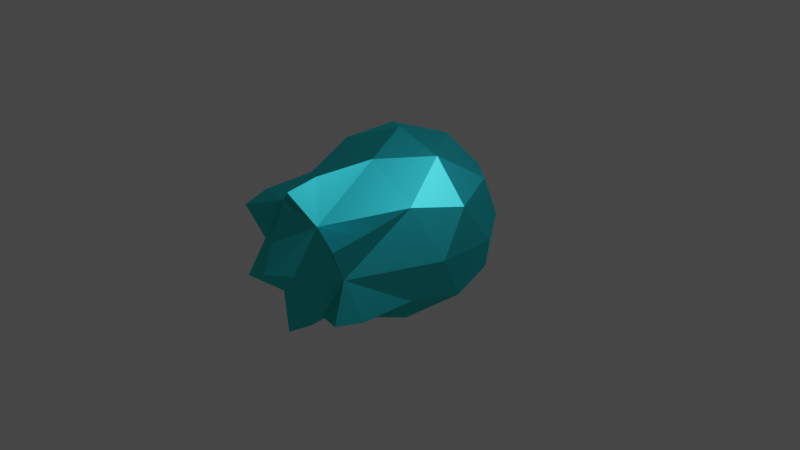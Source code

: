 # Source: Dark_energy_blast.blend  (saved by Blender 2.92.15; exported with 4.5.12 LTS)
import bpy
from mathutils import Matrix  # noqa: F401  (used for matrix-valued properties, if any)

bpy.ops.wm.read_factory_settings(use_empty=True)
scene = bpy.context.scene
scene.name = 'Scene'

# ---- collections
col_collection = bpy.data.collections.new('Collection'); scene.collection.children.link(col_collection)

# ---- materials (node trees are filled in below, after node groups)
mat_material_001 = bpy.data.materials.new('Material.001')
mat_material_001.use_transparent_shadow = False

# ---- material node trees
mat_material_001.use_nodes = True; mat_material_001.node_tree.nodes.clear()
_N = mat_material_001.node_tree.nodes; _L = mat_material_001.node_tree.links
n0 = _N.new('ShaderNodeOutputMaterial'); n0.name = 'Material Output'; n0.location = (398, 263)
n1 = _N.new('ShaderNodeEmission'); n1.name = 'Emission'; n1.location = (-197, 295)
n1.inputs[0].default_value = (0.05139, 1.0, 0.443, 1.0)
n1.inputs[1].default_value = 0.05
n2 = _N.new('ShaderNodeBsdfGlass'); n2.name = 'Glass BSDF'; n2.location = (-407, 149)
n2.distribution = 'BECKMANN'
n2.inputs[0].default_value = (0.01277, 1.0, 0.6874, 1.0)
n2.inputs[1].default_value = 0.3462
n2.inputs[2].default_value = 20.0
n3 = _N.new('ShaderNodeMixShader'); n3.name = 'Mix Shader'; n3.location = (146, 244)
n3.inputs[0].default_value = 0.7583
n4 = _N.new('ShaderNodeMixShader'); n4.name = 'Mix Shader.001'; n4.location = (-159, 164)
n4.inputs[0].default_value = 1.0
n5 = _N.new('ShaderNodeBsdfAnisotropic'); n5.name = 'Glossy BSDF'; n5.location = (-406, -86)
n5.distribution = 'GGX'
n5.inputs[0].default_value = (0.0363, 0.6307, 0.8, 1.0)
n5.inputs[1].default_value = 0.4846
_L.new(n1.outputs[0], n3.inputs[1])
_L.new(n3.outputs[0], n0.inputs[0])
_L.new(n2.outputs[0], n4.inputs[1])
_L.new(n4.outputs[0], n3.inputs[2])
_L.new(n5.outputs[0], n4.inputs[2])
n0.is_active_output = True

# ---- world
world_world = bpy.data.worlds.new('World'); scene.world = world_world
world_world.use_nodes = True; world_world.node_tree.nodes.clear()
_N = world_world.node_tree.nodes; _L = world_world.node_tree.links
n0 = _N.new('ShaderNodeOutputWorld'); n0.name = 'World Output'; n0.location = (300, 300)
n1 = _N.new('ShaderNodeBackground'); n1.name = 'Background'; n1.location = (10, 300)
n1.inputs[0].default_value = (0.05088, 0.05088, 0.05088, 1.0)
_L.new(n1.outputs[0], n0.inputs[0])
n0.is_active_output = True
world_world.color = (0.05088, 0.05088, 0.05088)
world_world.use_sun_shadow = False
world_world.sun_shadow_jitter_overblur = 0.0

# ---- cameras
cam_camera = bpy.data.cameras.new('Camera')
cam_camera.clip_end = 100.0
cam_camera.ortho_scale = 7.314

# ---- lights
light_light = bpy.data.lights.new('Light', 'POINT')
light_light.transmission_factor = 0.0
light_light.energy = 1000.0
light_light.shadow_soft_size = 0.1
light_light.shadow_maximum_resolution = 0.006
light_light.use_absolute_resolution = True

# ---- meshes
me_icosphere = bpy.data.meshes.new('Icosphere')
me_icosphere.from_pydata([(0.0, 0.0, -1.0), (0.7236, -0.5257, -0.4472), (-0.2764, -1.285, -0.4472), (-0.8944, 0.0, -0.4472), (-0.2764, 0.8506, -0.4472), (0.7236, 0.5257, -0.4472), (0.2764, -1.285, 0.4472), (-0.7236, -0.5257, 0.4472), (-0.7236, 0.5257, 0.4472), (0.2764, 0.8506, 0.4472), (0.8944, 0.0, 0.4472), (0.0, 0.0, 1.0), (-0.1625, -0.5, -0.8507), (0.4253, -0.309, -0.8507), (0.2629, -1.244, -0.5257), (0.8506, 0.0, -0.5257), (0.4253, 0.309, -0.8507), (-0.5257, 0.0, -0.8507), (-0.6882, -0.5, -0.5257), (-0.1625, 0.5, -0.8507), (-0.6882, 0.5, -0.5257), (0.2629, 0.809, -0.5257), (0.9511, -0.309, 0.0), (0.9511, 0.309, 0.0), (0.0, -1.71, 0.0), (0.5878, -1.244, 0.0), (-0.9511, -0.309, 0.0), (-0.5878, -1.244, 0.0), (-0.5878, 0.809, 0.0), (-0.9511, 0.309, 0.0), (0.5878, 0.809, 0.0), (0.0, 1.0, 0.0), (0.6882, -0.5, 0.5257), (-0.2629, -1.244, 0.5257), (-0.8506, 0.0, 0.5257), (-0.2629, 0.809, 0.5257), (0.6882, 0.5, 0.5257), (0.1625, -0.5, 0.8507), (0.5257, 0.0, 0.8507), (-0.4253, -0.309, 0.8507), (-0.4253, 0.309, 0.8507), (0.1625, 0.5, 0.8507), (-0.6882, -0.5, -0.5257), (0.7236, -0.5257, -0.4472), (-0.1625, -0.5, -0.8507), (0.1625, -0.5, 0.8507), (-0.2629, -1.244, 0.5257), (0.6882, -0.5, 0.5257), (-0.7236, -0.5257, 0.4472), (-0.5878, -1.244, 0.0), (0.2764, -1.285, 0.4472), (0.5878, -1.244, 0.0), (-0.2764, -1.285, -0.4472), (0.2629, -1.244, -0.5257), (0.7236, -0.5257, -0.4472), (-0.2764, -1.285, -0.4472), (0.2764, -1.285, 0.4472), (-0.7236, -0.5257, 0.4472), (-0.1625, -0.5, -0.8507), (0.2629, -1.244, -0.5257), (-0.6882, -0.5, -0.5257), (0.5878, -1.244, 0.0), (-0.5878, -1.244, 0.0), (0.6882, -0.5, 0.5257), (-0.2629, -1.244, 0.5257), (0.1625, -0.5, 0.8507), (-0.6882, -0.5, -0.5257), (0.7236, -0.5257, -0.4472), (-0.1625, -0.5, -0.8507), (0.1625, -0.5, 0.8507), (-0.2629, -1.244, 0.5257), (0.6882, -0.5, 0.5257), (-0.7236, -0.5257, 0.4472), (-0.5878, -1.244, 0.0), (0.2764, -1.285, 0.4472), (0.5878, -1.244, 0.0), (-0.2764, -1.285, -0.4472), (0.2629, -1.244, -0.5257), (-0.1625, -0.5, -0.8507), (0.2629, -1.244, -0.5257), (-0.2764, -1.285, -0.4472), (-0.08252, -1.121, -0.8306), (-0.08252, -1.121, -0.8306), (-0.08252, -1.121, -0.8306), (0.7158, -1.114, -0.4424), (0.7158, -1.114, -0.4424), (0.7158, -1.114, -0.4424), (0.706, -1.121, 0.4453), (0.706, -1.121, 0.4453), (0.706, -1.121, 0.4453), (0.08252, -1.121, 0.8306), (0.08252, -1.121, 0.8306), (0.08252, -1.121, 0.8306), (-0.7158, -1.114, 0.4424), (-0.7158, -1.114, 0.4424), (-0.7158, -1.114, 0.4424), (-0.706, -1.121, -0.4453), (-0.706, -1.121, -0.4453), (-0.706, -1.121, -0.4453), (-0.646, -1.413, 0.3993), (-0.646, -1.413, 0.3993), (-0.646, -1.413, 0.3993), (-0.646, -1.413, 0.3993), (0.041, -1.423, 0.7557), (0.041, -1.423, 0.7557), (0.041, -1.423, 0.7557), (0.041, -1.423, 0.7557), (0.6575, -1.423, 0.3746), (0.6575, -1.423, 0.3746), (0.6575, -1.423, 0.3746), (0.6575, -1.423, 0.3746), (0.646, -1.413, -0.3993), (0.646, -1.413, -0.3993), (0.646, -1.413, -0.3993), (0.646, -1.413, -0.3993), (-0.041, -1.423, -0.7557), (-0.041, -1.423, -0.7557), (-0.041, -1.423, -0.7557), (-0.041, -1.423, -0.7557), (-0.6575, -1.423, -0.3746), (-0.6575, -1.423, -0.3746), (-0.6575, -1.423, -0.3746), (-0.6575, -1.423, -0.3746)], [], [(0, 13, 12), (1, 13, 15), (0, 12, 17), (0, 17, 19), (0, 19, 16), (1, 15, 22), (2, 14, 24), (3, 18, 26), (4, 20, 28), (5, 21, 30), (1, 22, 25), (2, 24, 27), (3, 26, 29), (4, 28, 31), (5, 30, 23), (6, 32, 37), (7, 33, 39), (8, 34, 40), (9, 35, 41), (10, 36, 38), (38, 41, 11), (38, 36, 41), (36, 9, 41), (41, 40, 11), (41, 35, 40), (35, 8, 40), (40, 39, 11), (40, 34, 39), (34, 7, 39), (39, 37, 11), (39, 33, 37), (58, 55, 59), (37, 38, 11), (37, 32, 38), (32, 10, 38), (23, 36, 10), (23, 30, 36), (30, 9, 36), (31, 35, 9), (31, 28, 35), (28, 8, 35), (29, 34, 8), (29, 26, 34), (26, 7, 34), (59, 61, 54), (27, 24, 33), (24, 6, 33), (60, 62, 55), (25, 22, 32), (22, 10, 32), (30, 31, 9), (30, 21, 31), (21, 4, 31), (28, 29, 8), (28, 20, 29), (20, 3, 29), (26, 27, 7), (26, 18, 27), (61, 56, 63), (24, 25, 6), (24, 14, 25), (62, 57, 64), (22, 23, 10), (22, 15, 23), (15, 5, 23), (16, 21, 5), (16, 19, 21), (19, 4, 21), (19, 20, 4), (19, 17, 20), (17, 3, 20), (17, 18, 3), (17, 12, 18), (12, 2, 18), (15, 16, 5), (15, 13, 16), (13, 0, 16), (64, 65, 56), (12, 13, 14), (13, 1, 14), (60, 55, 52, 42), (56, 61, 51, 50), (61, 59, 53, 51), (54, 61, 51, 43), (57, 62, 49, 48), (58, 59, 53, 44), (55, 62, 49, 52), (63, 56, 50, 47), (64, 56, 50, 46), (64, 57, 48, 46), (65, 64, 46, 45), (56, 65, 45, 50), (62, 64, 46, 49), (55, 58, 44, 52), (61, 63, 47, 51), (59, 54, 43, 53), (59, 55, 52, 53), (62, 60, 42, 49), (70, 69, 74), (73, 72, 70), (75, 74, 71), (66, 73, 76), (77, 75, 67), (68, 76, 77), (82, 79, 115, 117), (77, 76, 80, 79), (76, 68, 78, 80), (68, 77, 79, 78), (81, 82, 83), (80, 78, 81, 83), (78, 79, 82, 81), (85, 86, 84), (77, 67, 86, 85), (67, 75, 84, 86), (85, 84, 113, 114), (87, 88, 89), (75, 87, 109, 107), (71, 74, 89, 88), (75, 71, 88, 87), (91, 92, 90), (74, 69, 90, 92), (70, 74, 103, 104), (69, 70, 91, 90), (93, 94, 95), (72, 73, 93, 95), (70, 72, 95, 94), (73, 70, 100, 99), (97, 98, 96), (66, 76, 98, 97), (73, 96, 122, 120), (73, 66, 97, 96), (99, 100, 102, 101), (94, 93, 101, 102), (70, 94, 102, 100), (93, 73, 99, 101), (104, 103, 105, 106), (74, 92, 105, 103), (91, 70, 104, 106), (92, 91, 106, 105), (108, 107, 109, 110), (89, 74, 108, 110), (74, 75, 107, 108), (87, 89, 110, 109), (111, 112, 114, 113), (84, 75, 111, 113), (75, 77, 112, 111), (77, 85, 114, 112), (115, 116, 118, 117), (83, 82, 117, 118), (79, 80, 116, 115), (80, 83, 118, 116), (119, 120, 122, 121), (98, 76, 119, 121), (96, 98, 121, 122), (76, 73, 120, 119)])
_uv = me_icosphere.uv_layers.new(name='UVMap')
_uv.uv.foreach_set('vector', [0.8182, 0.0, 0.7727, 0.07873, 0.8636, 0.07873, 0.7273, 0.1575, 0.6818, 0.07873, 0.6364, 0.1575, 0.09091, 0.0, 0.04545, 0.07873, 0.1364, 0.07873, 0.2727, 0.0, 0.2273, 0.07873, 0.3182, 0.07873, 0.4545, 0.0, 0.4091, 0.07873, 0.5, 0.07873, 0.7273, 0.1575, 0.6364, 0.1575, 0.6818, 0.2362, 0.9091, 0.1575, 0.8182, 0.1575, 0.8636, 0.2362, 0.1818, 0.1575, 0.09091, 0.1575, 0.1364, 0.2362, 0.3636, 0.1575, 0.2727, 0.1575, 0.3182, 0.2362, 0.5455, 0.1575, 0.4545, 0.1575, 0.5, 0.2362, 0.7273, 0.1575, 0.6818, 0.2362, 0.7727, 0.2362, 0.9091, 0.1575, 0.8636, 0.2362, 0.9545, 0.2362, 0.1818, 0.1575, 0.1364, 0.2362, 0.2273, 0.2362, 0.3636, 0.1575, 0.3182, 0.2362, 0.4091, 0.2362, 0.5455, 0.1575, 0.5, 0.2362, 0.5909, 0.2362, 0.8182, 0.3149, 0.7273, 0.3149, 0.7727, 0.3937, 1.0, 0.3149, 0.9091, 0.3149, 0.9545, 0.3937, 0.2727, 0.3149, 0.1818, 0.3149, 0.2273, 0.3937, 0.4545, 0.3149, 0.3636, 0.3149, 0.4091, 0.3937, 0.6364, 0.3149, 0.5455, 0.3149, 0.5909, 0.3937, 0.5909, 0.3937, 0.5, 0.3937, 0.5455, 0.4724, 0.5909, 0.3937, 0.5455, 0.3149, 0.5, 0.3937, 0.5455, 0.3149, 0.4545, 0.3149, 0.5, 0.3937, 0.4091, 0.3937, 0.3182, 0.3937, 0.3636, 0.4724, 0.4091, 0.3937, 0.3636, 0.3149, 0.3182, 0.3937, 0.3636, 0.3149, 0.2727, 0.3149, 0.3182, 0.3937, 0.2273, 0.3937, 0.1364, 0.3937, 0.1818, 0.4724, 0.2273, 0.3937, 0.1818, 0.3149, 0.1364, 0.3937, 0.1818, 0.3149, 0.09091, 0.3149, 0.1364, 0.3937, 0.9545, 0.3937, 0.8636, 0.3937, 0.9091, 0.4724, 0.9545, 0.3937, 0.9091, 0.3149, 0.8636, 0.3937, 0.8636, 0.07873, 0.9091, 0.1575, 0.8182, 0.1575, 0.7727, 0.3937, 0.6818, 0.3937, 0.7273, 0.4724, 0.7727, 0.3937, 0.7273, 0.3149, 0.6818, 0.3937, 0.7273, 0.3149, 0.6364, 0.3149, 0.6818, 0.3937, 0.5909, 0.2362, 0.5455, 0.3149, 0.6364, 0.3149, 0.5909, 0.2362, 0.5, 0.2362, 0.5455, 0.3149, 0.5, 0.2362, 0.4545, 0.3149, 0.5455, 0.3149, 0.4091, 0.2362, 0.3636, 0.3149, 0.4545, 0.3149, 0.4091, 0.2362, 0.3182, 0.2362, 0.3636, 0.3149, 0.3182, 0.2362, 0.2727, 0.3149, 0.3636, 0.3149, 0.2273, 0.2362, 0.1818, 0.3149, 0.2727, 0.3149, 0.2273, 0.2362, 0.1364, 0.2362, 0.1818, 0.3149, 0.1364, 0.2362, 0.09091, 0.3149, 0.1818, 0.3149, 0.8182, 0.1575, 0.7727, 0.2362, 0.7273, 0.1575, 0.9545, 0.2362, 0.8636, 0.2362, 0.9091, 0.3149, 0.8636, 0.2362, 0.8182, 0.3149, 0.9091, 0.3149, 0.09091, 0.1575, 0.04545, 0.2362, 0.0, 0.1575, 0.7727, 0.2362, 0.6818, 0.2362, 0.7273, 0.3149, 0.6818, 0.2362, 0.6364, 0.3149, 0.7273, 0.3149, 0.5, 0.2362, 0.4091, 0.2362, 0.4545, 0.3149, 0.5, 0.2362, 0.4545, 0.1575, 0.4091, 0.2362, 0.4545, 0.1575, 0.3636, 0.1575, 0.4091, 0.2362, 0.3182, 0.2362, 0.2273, 0.2362, 0.2727, 0.3149, 0.3182, 0.2362, 0.2727, 0.1575, 0.2273, 0.2362, 0.2727, 0.1575, 0.1818, 0.1575, 0.2273, 0.2362, 0.1364, 0.2362, 0.04545, 0.2362, 0.09091, 0.3149, 0.1364, 0.2362, 0.09091, 0.1575, 0.04545, 0.2362, 0.7727, 0.2362, 0.8182, 0.3149, 0.7273, 0.3149, 0.8636, 0.2362, 0.7727, 0.2362, 0.8182, 0.3149, 0.8636, 0.2362, 0.8182, 0.1575, 0.7727, 0.2362, 0.9545, 0.2362, 1.0, 0.3149, 0.9091, 0.3149, 0.6818, 0.2362, 0.5909, 0.2362, 0.6364, 0.3149, 0.6818, 0.2362, 0.6364, 0.1575, 0.5909, 0.2362, 0.6364, 0.1575, 0.5455, 0.1575, 0.5909, 0.2362, 0.5, 0.07873, 0.4545, 0.1575, 0.5455, 0.1575, 0.5, 0.07873, 0.4091, 0.07873, 0.4545, 0.1575, 0.4091, 0.07873, 0.3636, 0.1575, 0.4545, 0.1575, 0.3182, 0.07873, 0.2727, 0.1575, 0.3636, 0.1575, 0.3182, 0.07873, 0.2273, 0.07873, 0.2727, 0.1575, 0.2273, 0.07873, 0.1818, 0.1575, 0.2727, 0.1575, 0.1364, 0.07873, 0.09091, 0.1575, 0.1818, 0.1575, 0.1364, 0.07873, 0.04545, 0.07873, 0.09091, 0.1575, 0.04545, 0.07873, 0.0, 0.1575, 0.09091, 0.1575, 0.6364, 0.1575, 0.5909, 0.07873, 0.5455, 0.1575, 0.6364, 0.1575, 0.6818, 0.07873, 0.5909, 0.07873, 0.6818, 0.07873, 0.6364, 0.0, 0.5909, 0.07873, 0.9091, 0.3149, 0.8636, 0.3937, 0.8182, 0.3149, 0.8636, 0.07873, 0.7727, 0.07873, 0.8182, 0.1575, 0.7727, 0.07873, 0.7273, 0.1575, 0.8182, 0.1575, 0.09091, 0.1575, 0.0, 0.1575, 0.0, 0.1575, 0.09091, 0.1575, 0.8182, 0.3149, 0.7727, 0.2362, 0.7727, 0.2362, 0.8182, 0.3149, 0.7727, 0.2362, 0.8182, 0.1575, 0.8182, 0.1575, 0.7727, 0.2362, 0.7273, 0.1575, 0.7727, 0.2362, 0.7727, 0.2362, 0.7273, 0.1575, 1.0, 0.3149, 0.9545, 0.2362, 0.9545, 0.2362, 1.0, 0.3149, 0.8636, 0.07873, 0.8182, 0.1575, 0.8182, 0.1575, 0.8636, 0.07873, 0.0, 0.1575, 0.04545, 0.2362, 0.04545, 0.2362, 0.0, 0.1575, 0.7273, 0.3149, 0.8182, 0.3149, 0.8182, 0.3149, 0.7273, 0.3149, 0.9091, 0.3149, 0.8182, 0.3149, 0.8182, 0.3149, 0.9091, 0.3149, 0.9091, 0.3149, 1.0, 0.3149, 1.0, 0.3149, 0.9091, 0.3149, 0.8636, 0.3937, 0.9091, 0.3149, 0.9091, 0.3149, 0.8636, 0.3937, 0.8182, 0.3149, 0.8636, 0.3937, 0.8636, 0.3937, 0.8182, 0.3149, 0.9545, 0.2362, 0.9091, 0.3149, 0.9091, 0.3149, 0.9545, 0.2362, 0.9091, 0.1575, 0.8636, 0.07873, 0.8636, 0.07873, 0.9091, 0.1575, 0.7727, 0.2362, 0.7273, 0.3149, 0.7273, 0.3149, 0.7727, 0.2362, 0.8182, 0.1575, 0.7273, 0.1575, 0.7273, 0.1575, 0.8182, 0.1575, 0.8182, 0.1575, 0.9091, 0.1575, 0.9091, 0.1575, 0.8182, 0.1575, 0.04545, 0.2362, 0.09091, 0.1575, 0.09091, 0.1575, 0.04545, 0.2362, 0.9091, 0.3149, 0.8636, 0.3937, 0.8182, 0.3149, 0.9545, 0.2362, 1.0, 0.3149, 0.9091, 0.3149, 0.7727, 0.2362, 0.8182, 0.3149, 0.7273, 0.3149, 0.09091, 0.1575, 0.04545, 0.2362, 0.0, 0.1575, 0.8182, 0.1575, 0.7727, 0.2362, 0.7273, 0.1575, 0.8636, 0.07873, 0.9091, 0.1575, 0.8182, 0.1575, 0.8182, 0.1575, 0.8182, 0.1575, 0.8182, 0.1575, 0.8182, 0.1575, 0.8182, 0.1575, 0.9091, 0.1575, 0.9091, 0.1575, 0.8182, 0.1575, 0.9091, 0.1575, 0.8636, 0.07873, 0.8636, 0.07873, 0.9091, 0.1575, 0.8636, 0.07873, 0.8182, 0.1575, 0.8182, 0.1575, 0.8636, 0.07873, 0.8636, 0.07873, 0.8182, 0.1575, 0.9091, 0.1575, 0.9091, 0.1575, 0.8636, 0.07873, 0.8636, 0.07873, 0.9091, 0.1575, 0.8636, 0.07873, 0.8182, 0.1575, 0.8182, 0.1575, 0.8636, 0.07873, 0.8182, 0.1575, 0.7273, 0.1575, 0.7727, 0.2362, 0.8182, 0.1575, 0.7273, 0.1575, 0.7273, 0.1575, 0.8182, 0.1575, 0.7273, 0.1575, 0.7727, 0.2362, 0.7727, 0.2362, 0.7273, 0.1575, 0.8182, 0.1575, 0.7727, 0.2362, 0.7727, 0.2362, 0.8182, 0.1575, 0.7727, 0.2362, 0.7273, 0.3149, 0.8182, 0.3149, 0.7727, 0.2362, 0.7727, 0.2362, 0.7727, 0.2362, 0.7727, 0.2362, 0.7273, 0.3149, 0.8182, 0.3149, 0.8182, 0.3149, 0.7273, 0.3149, 0.7727, 0.2362, 0.7273, 0.3149, 0.7273, 0.3149, 0.7727, 0.2362, 0.9091, 0.3149, 0.8182, 0.3149, 0.8636, 0.3937, 0.8182, 0.3149, 0.8636, 0.3937, 0.8636, 0.3937, 0.8182, 0.3149, 0.9091, 0.3149, 0.8182, 0.3149, 0.8182, 0.3149, 0.9091, 0.3149, 0.8636, 0.3937, 0.9091, 0.3149, 0.9091, 0.3149, 0.8636, 0.3937, 0.9545, 0.2362, 0.9091, 0.3149, 1.0, 0.3149, 1.0, 0.3149, 0.9545, 0.2362, 0.9545, 0.2362, 1.0, 0.3149, 0.9091, 0.3149, 1.0, 0.3149, 1.0, 0.3149, 0.9091, 0.3149, 0.9545, 0.2362, 0.9091, 0.3149, 0.9091, 0.3149, 0.9545, 0.2362, 0.09091, 0.1575, 0.0, 0.1575, 0.04545, 0.2362, 0.09091, 0.1575, 0.0, 0.1575, 0.0, 0.1575, 0.09091, 0.1575, 0.04545, 0.2362, 0.04545, 0.2362, 0.04545, 0.2362, 0.04545, 0.2362, 0.04545, 0.2362, 0.09091, 0.1575, 0.09091, 0.1575, 0.04545, 0.2362, 0.9545, 0.2362, 0.9091, 0.3149, 0.9091, 0.3149, 0.9545, 0.2362, 0.9091, 0.3149, 0.9545, 0.2362, 0.9545, 0.2362, 0.9091, 0.3149, 0.9091, 0.3149, 0.9091, 0.3149, 0.9091, 0.3149, 0.9091, 0.3149, 0.9545, 0.2362, 0.9545, 0.2362, 0.9545, 0.2362, 0.9545, 0.2362, 0.9091, 0.3149, 0.8182, 0.3149, 0.8182, 0.3149, 0.9091, 0.3149, 0.8182, 0.3149, 0.8182, 0.3149, 0.8182, 0.3149, 0.8182, 0.3149, 0.9091, 0.3149, 0.9091, 0.3149, 0.9091, 0.3149, 0.9091, 0.3149, 0.8182, 0.3149, 0.9091, 0.3149, 0.9091, 0.3149, 0.8182, 0.3149, 0.8182, 0.3149, 0.7727, 0.2362, 0.7727, 0.2362, 0.8182, 0.3149, 0.8182, 0.3149, 0.8182, 0.3149, 0.8182, 0.3149, 0.8182, 0.3149, 0.8182, 0.3149, 0.7727, 0.2362, 0.7727, 0.2362, 0.8182, 0.3149, 0.7727, 0.2362, 0.8182, 0.3149, 0.8182, 0.3149, 0.7727, 0.2362, 0.7727, 0.2362, 0.8182, 0.1575, 0.8182, 0.1575, 0.7727, 0.2362, 0.7727, 0.2362, 0.7727, 0.2362, 0.7727, 0.2362, 0.7727, 0.2362, 0.7727, 0.2362, 0.8182, 0.1575, 0.8182, 0.1575, 0.7727, 0.2362, 0.8182, 0.1575, 0.8182, 0.1575, 0.8182, 0.1575, 0.8182, 0.1575, 0.8182, 0.1575, 0.9091, 0.1575, 0.9091, 0.1575, 0.8182, 0.1575, 0.9091, 0.1575, 0.8182, 0.1575, 0.8182, 0.1575, 0.9091, 0.1575, 0.8182, 0.1575, 0.9091, 0.1575, 0.9091, 0.1575, 0.8182, 0.1575, 0.9091, 0.1575, 0.9091, 0.1575, 0.9091, 0.1575, 0.9091, 0.1575, 0.0, 0.1575, 0.04545, 0.2362, 0.04545, 0.2362, 0.0, 0.1575, 0.0, 0.1575, 0.0, 0.1575, 0.0, 0.1575, 0.0, 0.1575, 0.04545, 0.2362, 0.0, 0.1575, 0.0, 0.1575, 0.04545, 0.2362, 0.0, 0.1575, 0.04545, 0.2362, 0.04545, 0.2362, 0.0, 0.1575])
me_icosphere.materials.append(mat_material_001)
me_icosphere.use_remesh_fix_poles = True
me_icosphere.use_remesh_preserve_attributes = False
me_icosphere.use_mirror_vertex_groups = False
me_icosphere.update()

# ---- objects
ob_light = bpy.data.objects.new('Light', light_light)
ob_camera = bpy.data.objects.new('Camera', cam_camera)
ob_icosphere = bpy.data.objects.new('Icosphere', me_icosphere)

# ---- transforms, parenting, visibility, modifiers, constraints
ob_light.location = (4.076, 1.005, 5.904)
ob_light.rotation_euler = (0.6503, 0.05522, 1.866)
ob_light.lock_rotations_4d = False
ob_light.empty_display_type = 'ARROWS'
ob_light.color = (0.0, 0.0, 0.0, 0.0)
ob_light.lineart.crease_threshold = 0.0
ob_camera.location = (7.359, -6.926, 4.958)
ob_camera.rotation_euler = (1.109, 0.0, 0.8149)
ob_camera.lock_rotations_4d = False
ob_camera.empty_display_type = 'ARROWS'
ob_camera.color = (0.0, 0.0, 0.0, 0.0)
ob_camera.display_type = 'WIRE'
ob_camera.lineart.crease_threshold = 0.0
ob_icosphere.location = (0.0, 0.0, 0.0)
ob_icosphere.lineart.crease_threshold = 0.0

# ---- collection membership
col_collection.objects.link(ob_light)
col_collection.objects.link(ob_camera)
col_collection.objects.link(ob_icosphere)

# ---- scene / render settings (as saved in the file)
scene.camera = ob_camera
scene.frame_start = 1; scene.frame_end = 250; scene.frame_set(1)
scene.render.engine = 'BLENDER_EEVEE_NEXT'
scene.cycles.use_denoising = False
scene.cycles.samples = 128
scene.cycles.sampling_pattern = 'TABULATED_SOBOL'
scene.cycles.use_adaptive_sampling = False
scene.cycles.use_light_tree = False
scene.view_settings.view_transform = 'Filmic'
bpy.context.view_layer.update()
